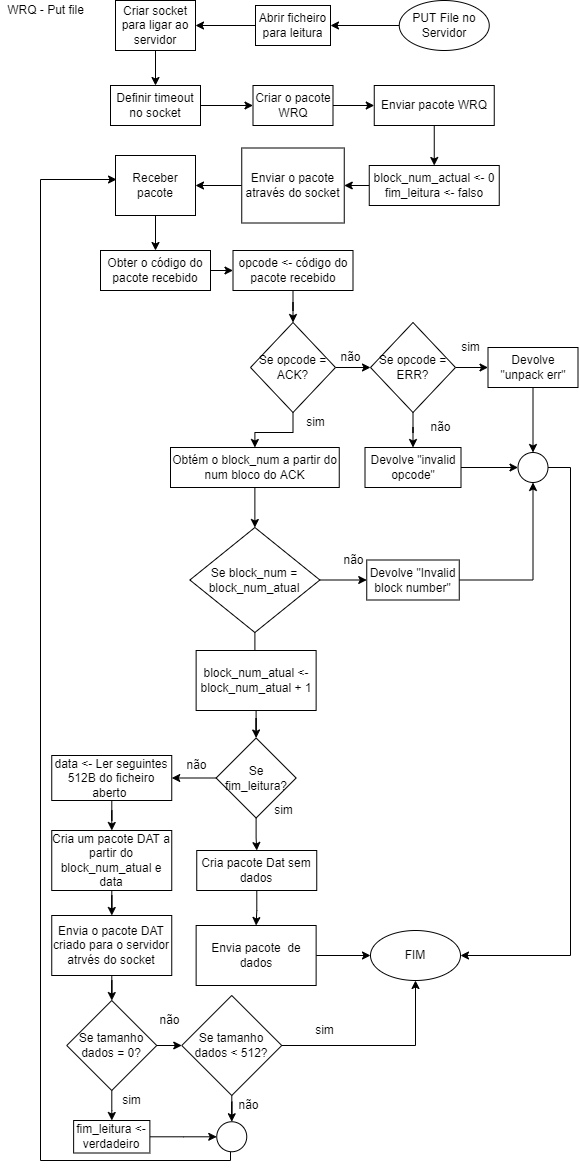

The diagram above was exported from draw.io. Its source (the exported page's mxGraphModel, read from the mxfile embedded in the PNG):
<mxGraphModel dx="1422" dy="786" grid="1" gridSize="10" guides="1" tooltips="1" connect="1" arrows="1" fold="1" page="1" pageScale="1" pageWidth="827" pageHeight="1169" math="0" shadow="0">
  <root>
    <mxCell id="0" />
    <mxCell id="1" parent="0" />
    <mxCell id="4VfeRkkXSKnZjZJqejMY-9" value="" style="edgeStyle=orthogonalEdgeStyle;rounded=0;orthogonalLoop=1;jettySize=auto;html=1;" parent="1" source="4VfeRkkXSKnZjZJqejMY-1" target="4VfeRkkXSKnZjZJqejMY-2" edge="1">
      <mxGeometry relative="1" as="geometry" />
    </mxCell>
    <mxCell id="4VfeRkkXSKnZjZJqejMY-1" value="PUT File no Servidor" style="ellipse;whiteSpace=wrap;html=1;" parent="1" vertex="1">
      <mxGeometry x="408.75" width="90" height="50" as="geometry" />
    </mxCell>
    <mxCell id="4VfeRkkXSKnZjZJqejMY-11" value="" style="edgeStyle=orthogonalEdgeStyle;rounded=0;orthogonalLoop=1;jettySize=auto;html=1;" parent="1" source="4VfeRkkXSKnZjZJqejMY-2" target="4VfeRkkXSKnZjZJqejMY-3" edge="1">
      <mxGeometry relative="1" as="geometry" />
    </mxCell>
    <mxCell id="4VfeRkkXSKnZjZJqejMY-2" value="Abrir ficheiro para leitura" style="rounded=0;whiteSpace=wrap;html=1;" parent="1" vertex="1">
      <mxGeometry x="265" y="5" width="75" height="40" as="geometry" />
    </mxCell>
    <mxCell id="4VfeRkkXSKnZjZJqejMY-12" value="" style="edgeStyle=orthogonalEdgeStyle;rounded=0;orthogonalLoop=1;jettySize=auto;html=1;" parent="1" source="4VfeRkkXSKnZjZJqejMY-3" target="4VfeRkkXSKnZjZJqejMY-4" edge="1">
      <mxGeometry relative="1" as="geometry" />
    </mxCell>
    <mxCell id="4VfeRkkXSKnZjZJqejMY-3" value="Criar socket para ligar ao servidor" style="rounded=0;whiteSpace=wrap;html=1;" parent="1" vertex="1">
      <mxGeometry x="125" width="80" height="50" as="geometry" />
    </mxCell>
    <mxCell id="4VfeRkkXSKnZjZJqejMY-13" value="" style="edgeStyle=orthogonalEdgeStyle;rounded=0;orthogonalLoop=1;jettySize=auto;html=1;" parent="1" source="4VfeRkkXSKnZjZJqejMY-4" target="4VfeRkkXSKnZjZJqejMY-5" edge="1">
      <mxGeometry relative="1" as="geometry" />
    </mxCell>
    <mxCell id="4VfeRkkXSKnZjZJqejMY-4" value="Definir timeout no socket" style="rounded=0;whiteSpace=wrap;html=1;" parent="1" vertex="1">
      <mxGeometry x="120" y="85" width="90" height="40" as="geometry" />
    </mxCell>
    <mxCell id="4VfeRkkXSKnZjZJqejMY-14" value="" style="edgeStyle=orthogonalEdgeStyle;rounded=0;orthogonalLoop=1;jettySize=auto;html=1;" parent="1" source="4VfeRkkXSKnZjZJqejMY-5" target="4VfeRkkXSKnZjZJqejMY-8" edge="1">
      <mxGeometry relative="1" as="geometry" />
    </mxCell>
    <mxCell id="4VfeRkkXSKnZjZJqejMY-5" value="Criar o pacote WRQ" style="rounded=0;whiteSpace=wrap;html=1;" parent="1" vertex="1">
      <mxGeometry x="262.5" y="85" width="80" height="40" as="geometry" />
    </mxCell>
    <mxCell id="tPLF6zVHMbYPTrcl5A_G-5" style="edgeStyle=orthogonalEdgeStyle;rounded=0;orthogonalLoop=1;jettySize=auto;html=1;" edge="1" parent="1" source="4VfeRkkXSKnZjZJqejMY-6" target="tPLF6zVHMbYPTrcl5A_G-4">
      <mxGeometry relative="1" as="geometry" />
    </mxCell>
    <mxCell id="4VfeRkkXSKnZjZJqejMY-6" value="Enviar o pacote através do socket" style="rounded=0;whiteSpace=wrap;html=1;" parent="1" vertex="1">
      <mxGeometry x="251.25" y="147.5" width="102.5" height="75" as="geometry" />
    </mxCell>
    <mxCell id="4VfeRkkXSKnZjZJqejMY-16" value="" style="edgeStyle=orthogonalEdgeStyle;rounded=0;orthogonalLoop=1;jettySize=auto;html=1;" parent="1" source="4VfeRkkXSKnZjZJqejMY-7" target="4VfeRkkXSKnZjZJqejMY-6" edge="1">
      <mxGeometry relative="1" as="geometry" />
    </mxCell>
    <mxCell id="4VfeRkkXSKnZjZJqejMY-7" value="block_num_actual &amp;lt;- 0&lt;br&gt;fim_leitura &amp;lt;- falso" style="rounded=0;whiteSpace=wrap;html=1;" parent="1" vertex="1">
      <mxGeometry x="378.75" y="165" width="130" height="40" as="geometry" />
    </mxCell>
    <mxCell id="4VfeRkkXSKnZjZJqejMY-15" value="" style="edgeStyle=orthogonalEdgeStyle;rounded=0;orthogonalLoop=1;jettySize=auto;html=1;" parent="1" source="4VfeRkkXSKnZjZJqejMY-8" target="4VfeRkkXSKnZjZJqejMY-7" edge="1">
      <mxGeometry relative="1" as="geometry" />
    </mxCell>
    <mxCell id="4VfeRkkXSKnZjZJqejMY-8" value="Enviar pacote WRQ" style="rounded=0;whiteSpace=wrap;html=1;" parent="1" vertex="1">
      <mxGeometry x="383.75" y="85" width="120" height="40" as="geometry" />
    </mxCell>
    <mxCell id="4VfeRkkXSKnZjZJqejMY-19" value="" style="edgeStyle=orthogonalEdgeStyle;rounded=0;orthogonalLoop=1;jettySize=auto;html=1;" parent="1" source="4VfeRkkXSKnZjZJqejMY-17" target="4VfeRkkXSKnZjZJqejMY-18" edge="1">
      <mxGeometry relative="1" as="geometry">
        <Array as="points">
          <mxPoint x="150" y="290" />
        </Array>
      </mxGeometry>
    </mxCell>
    <mxCell id="4VfeRkkXSKnZjZJqejMY-17" value="Obter o código do pacote recebido" style="rounded=0;whiteSpace=wrap;html=1;" parent="1" vertex="1">
      <mxGeometry x="110" y="250" width="110" height="40" as="geometry" />
    </mxCell>
    <mxCell id="4VfeRkkXSKnZjZJqejMY-33" value="" style="edgeStyle=orthogonalEdgeStyle;rounded=0;orthogonalLoop=1;jettySize=auto;html=1;" parent="1" source="4VfeRkkXSKnZjZJqejMY-18" target="4VfeRkkXSKnZjZJqejMY-21" edge="1">
      <mxGeometry relative="1" as="geometry" />
    </mxCell>
    <mxCell id="4VfeRkkXSKnZjZJqejMY-18" value="opcode &amp;lt;- código do pacote recebido" style="rounded=0;whiteSpace=wrap;html=1;" parent="1" vertex="1">
      <mxGeometry x="242.5" y="250" width="120" height="40" as="geometry" />
    </mxCell>
    <mxCell id="4VfeRkkXSKnZjZJqejMY-32" value="" style="edgeStyle=orthogonalEdgeStyle;rounded=0;orthogonalLoop=1;jettySize=auto;html=1;" parent="1" source="4VfeRkkXSKnZjZJqejMY-21" target="4VfeRkkXSKnZjZJqejMY-23" edge="1">
      <mxGeometry relative="1" as="geometry" />
    </mxCell>
    <mxCell id="4VfeRkkXSKnZjZJqejMY-35" value="" style="edgeStyle=orthogonalEdgeStyle;rounded=0;orthogonalLoop=1;jettySize=auto;html=1;" parent="1" source="4VfeRkkXSKnZjZJqejMY-21" target="4VfeRkkXSKnZjZJqejMY-34" edge="1">
      <mxGeometry relative="1" as="geometry" />
    </mxCell>
    <mxCell id="4VfeRkkXSKnZjZJqejMY-21" value="Se opcode = ACK?" style="rhombus;whiteSpace=wrap;html=1;" parent="1" vertex="1">
      <mxGeometry x="260" y="322" width="85" height="90" as="geometry" />
    </mxCell>
    <mxCell id="4VfeRkkXSKnZjZJqejMY-22" value="WRQ - Put file" style="text;html=1;align=center;verticalAlign=middle;resizable=0;points=[];autosize=1;strokeColor=none;fillColor=none;" parent="1" vertex="1">
      <mxGeometry x="10" width="90" height="20" as="geometry" />
    </mxCell>
    <mxCell id="4VfeRkkXSKnZjZJqejMY-26" value="" style="edgeStyle=orthogonalEdgeStyle;rounded=0;orthogonalLoop=1;jettySize=auto;html=1;" parent="1" source="4VfeRkkXSKnZjZJqejMY-23" target="4VfeRkkXSKnZjZJqejMY-25" edge="1">
      <mxGeometry relative="1" as="geometry" />
    </mxCell>
    <mxCell id="4VfeRkkXSKnZjZJqejMY-30" value="" style="edgeStyle=orthogonalEdgeStyle;rounded=0;orthogonalLoop=1;jettySize=auto;html=1;" parent="1" source="4VfeRkkXSKnZjZJqejMY-23" target="4VfeRkkXSKnZjZJqejMY-24" edge="1">
      <mxGeometry relative="1" as="geometry" />
    </mxCell>
    <mxCell id="4VfeRkkXSKnZjZJqejMY-23" value="Se opcode = ERR?" style="rhombus;whiteSpace=wrap;html=1;" parent="1" vertex="1">
      <mxGeometry x="380" y="322" width="85" height="90" as="geometry" />
    </mxCell>
    <mxCell id="mGiW1cLmVadDRP8qDL1E-7" style="edgeStyle=orthogonalEdgeStyle;rounded=0;orthogonalLoop=1;jettySize=auto;html=1;entryX=0.5;entryY=0;entryDx=0;entryDy=0;" parent="1" source="4VfeRkkXSKnZjZJqejMY-24" target="mGiW1cLmVadDRP8qDL1E-4" edge="1">
      <mxGeometry relative="1" as="geometry" />
    </mxCell>
    <mxCell id="4VfeRkkXSKnZjZJqejMY-24" value="Devolve &quot;unpack err&quot;" style="rounded=0;whiteSpace=wrap;html=1;" parent="1" vertex="1">
      <mxGeometry x="497.5" y="347" width="90" height="40" as="geometry" />
    </mxCell>
    <mxCell id="mGiW1cLmVadDRP8qDL1E-5" value="" style="edgeStyle=orthogonalEdgeStyle;rounded=0;orthogonalLoop=1;jettySize=auto;html=1;" parent="1" source="4VfeRkkXSKnZjZJqejMY-25" target="mGiW1cLmVadDRP8qDL1E-4" edge="1">
      <mxGeometry relative="1" as="geometry" />
    </mxCell>
    <mxCell id="4VfeRkkXSKnZjZJqejMY-25" value="Devolve &quot;invalid opcode&quot;" style="rounded=0;whiteSpace=wrap;html=1;" parent="1" vertex="1">
      <mxGeometry x="374.5" y="447" width="96" height="40" as="geometry" />
    </mxCell>
    <mxCell id="4VfeRkkXSKnZjZJqejMY-29" value="não" style="text;html=1;align=center;verticalAlign=middle;resizable=0;points=[];autosize=1;strokeColor=none;fillColor=none;" parent="1" vertex="1">
      <mxGeometry x="430" y="417" width="40" height="20" as="geometry" />
    </mxCell>
    <mxCell id="4VfeRkkXSKnZjZJqejMY-31" value="sim" style="text;html=1;align=center;verticalAlign=middle;resizable=0;points=[];autosize=1;strokeColor=none;fillColor=none;" parent="1" vertex="1">
      <mxGeometry x="465" y="337" width="30" height="20" as="geometry" />
    </mxCell>
    <mxCell id="4VfeRkkXSKnZjZJqejMY-46" value="" style="edgeStyle=orthogonalEdgeStyle;rounded=0;orthogonalLoop=1;jettySize=auto;html=1;" parent="1" source="4VfeRkkXSKnZjZJqejMY-34" target="4VfeRkkXSKnZjZJqejMY-38" edge="1">
      <mxGeometry relative="1" as="geometry" />
    </mxCell>
    <mxCell id="4VfeRkkXSKnZjZJqejMY-34" value="Obtém o block_num a partir do num bloco do ACK" style="rounded=0;whiteSpace=wrap;html=1;" parent="1" vertex="1">
      <mxGeometry x="180" y="447" width="168.75" height="40" as="geometry" />
    </mxCell>
    <mxCell id="4VfeRkkXSKnZjZJqejMY-36" value="não" style="text;html=1;align=center;verticalAlign=middle;resizable=0;points=[];autosize=1;strokeColor=none;fillColor=none;" parent="1" vertex="1">
      <mxGeometry x="340" y="347" width="40" height="20" as="geometry" />
    </mxCell>
    <mxCell id="4VfeRkkXSKnZjZJqejMY-37" value="sim" style="text;html=1;align=center;verticalAlign=middle;resizable=0;points=[];autosize=1;strokeColor=none;fillColor=none;" parent="1" vertex="1">
      <mxGeometry x="310" y="412" width="30" height="20" as="geometry" />
    </mxCell>
    <mxCell id="4VfeRkkXSKnZjZJqejMY-40" value="" style="edgeStyle=orthogonalEdgeStyle;rounded=0;orthogonalLoop=1;jettySize=auto;html=1;" parent="1" source="4VfeRkkXSKnZjZJqejMY-38" target="4VfeRkkXSKnZjZJqejMY-39" edge="1">
      <mxGeometry relative="1" as="geometry" />
    </mxCell>
    <mxCell id="tPLF6zVHMbYPTrcl5A_G-21" value="" style="edgeStyle=orthogonalEdgeStyle;rounded=0;orthogonalLoop=1;jettySize=auto;html=1;" edge="1" parent="1" source="4VfeRkkXSKnZjZJqejMY-38" target="tPLF6zVHMbYPTrcl5A_G-7">
      <mxGeometry relative="1" as="geometry" />
    </mxCell>
    <mxCell id="4VfeRkkXSKnZjZJqejMY-38" value="Se block_num = block_num_atual" style="rhombus;whiteSpace=wrap;html=1;" parent="1" vertex="1">
      <mxGeometry x="199.38" y="527" width="130" height="105" as="geometry" />
    </mxCell>
    <mxCell id="mGiW1cLmVadDRP8qDL1E-8" style="edgeStyle=orthogonalEdgeStyle;rounded=0;orthogonalLoop=1;jettySize=auto;html=1;entryX=0.5;entryY=1;entryDx=0;entryDy=0;" parent="1" source="4VfeRkkXSKnZjZJqejMY-39" target="mGiW1cLmVadDRP8qDL1E-4" edge="1">
      <mxGeometry relative="1" as="geometry" />
    </mxCell>
    <mxCell id="4VfeRkkXSKnZjZJqejMY-39" value="Devolve &quot;Invalid block number&quot;" style="rounded=0;whiteSpace=wrap;html=1;" parent="1" vertex="1">
      <mxGeometry x="376.25" y="559.5" width="92.5" height="40" as="geometry" />
    </mxCell>
    <mxCell id="4VfeRkkXSKnZjZJqejMY-41" value="não" style="text;html=1;align=center;verticalAlign=middle;resizable=0;points=[];autosize=1;strokeColor=none;fillColor=none;" parent="1" vertex="1">
      <mxGeometry x="342.5" y="549.5" width="40" height="20" as="geometry" />
    </mxCell>
    <mxCell id="4VfeRkkXSKnZjZJqejMY-50" value="" style="edgeStyle=orthogonalEdgeStyle;rounded=0;orthogonalLoop=1;jettySize=auto;html=1;" parent="1" source="4VfeRkkXSKnZjZJqejMY-42" target="4VfeRkkXSKnZjZJqejMY-48" edge="1">
      <mxGeometry relative="1" as="geometry" />
    </mxCell>
    <mxCell id="4VfeRkkXSKnZjZJqejMY-42" value="Cria pacote Dat sem dados" style="rounded=0;whiteSpace=wrap;html=1;" parent="1" vertex="1">
      <mxGeometry x="206.25" y="850" width="120" height="40" as="geometry" />
    </mxCell>
    <mxCell id="4VfeRkkXSKnZjZJqejMY-49" value="" style="edgeStyle=orthogonalEdgeStyle;rounded=0;orthogonalLoop=1;jettySize=auto;html=1;" parent="1" source="4VfeRkkXSKnZjZJqejMY-44" target="4VfeRkkXSKnZjZJqejMY-42" edge="1">
      <mxGeometry relative="1" as="geometry" />
    </mxCell>
    <mxCell id="tPLF6zVHMbYPTrcl5A_G-34" value="" style="edgeStyle=orthogonalEdgeStyle;rounded=0;orthogonalLoop=1;jettySize=auto;html=1;" edge="1" parent="1" source="4VfeRkkXSKnZjZJqejMY-44" target="tPLF6zVHMbYPTrcl5A_G-33">
      <mxGeometry relative="1" as="geometry" />
    </mxCell>
    <mxCell id="4VfeRkkXSKnZjZJqejMY-44" value="Se fim_leitura?" style="rhombus;whiteSpace=wrap;html=1;" parent="1" vertex="1">
      <mxGeometry x="225.63" y="737.5" width="80" height="80" as="geometry" />
    </mxCell>
    <mxCell id="tPLF6zVHMbYPTrcl5A_G-31" value="" style="edgeStyle=orthogonalEdgeStyle;rounded=0;orthogonalLoop=1;jettySize=auto;html=1;" edge="1" parent="1" source="4VfeRkkXSKnZjZJqejMY-48" target="4VfeRkkXSKnZjZJqejMY-57">
      <mxGeometry relative="1" as="geometry" />
    </mxCell>
    <mxCell id="4VfeRkkXSKnZjZJqejMY-48" value="Envia pacote&amp;nbsp; de dados" style="rounded=0;whiteSpace=wrap;html=1;" parent="1" vertex="1">
      <mxGeometry x="205.63" y="925" width="120" height="60" as="geometry" />
    </mxCell>
    <mxCell id="4VfeRkkXSKnZjZJqejMY-51" value="sim" style="text;html=1;align=center;verticalAlign=middle;resizable=0;points=[];autosize=1;strokeColor=none;fillColor=none;" parent="1" vertex="1">
      <mxGeometry x="277.5" y="800" width="30" height="20" as="geometry" />
    </mxCell>
    <mxCell id="4VfeRkkXSKnZjZJqejMY-57" value="FIM" style="ellipse;whiteSpace=wrap;html=1;" parent="1" vertex="1">
      <mxGeometry x="380" y="930" width="90" height="50" as="geometry" />
    </mxCell>
    <mxCell id="4VfeRkkXSKnZjZJqejMY-58" value="não" style="text;html=1;align=center;verticalAlign=middle;resizable=0;points=[];autosize=1;strokeColor=none;fillColor=none;" parent="1" vertex="1">
      <mxGeometry x="185.63" y="755" width="40" height="20" as="geometry" />
    </mxCell>
    <mxCell id="tPLF6zVHMbYPTrcl5A_G-49" style="edgeStyle=orthogonalEdgeStyle;rounded=0;orthogonalLoop=1;jettySize=auto;html=1;entryX=1;entryY=0.5;entryDx=0;entryDy=0;" edge="1" parent="1" source="mGiW1cLmVadDRP8qDL1E-4" target="4VfeRkkXSKnZjZJqejMY-57">
      <mxGeometry relative="1" as="geometry">
        <Array as="points">
          <mxPoint x="580" y="467" />
          <mxPoint x="580" y="955" />
        </Array>
      </mxGeometry>
    </mxCell>
    <mxCell id="mGiW1cLmVadDRP8qDL1E-4" value="" style="ellipse;whiteSpace=wrap;html=1;aspect=fixed;" parent="1" vertex="1">
      <mxGeometry x="527.5" y="452" width="30" height="30" as="geometry" />
    </mxCell>
    <mxCell id="tPLF6zVHMbYPTrcl5A_G-28" value="" style="edgeStyle=orthogonalEdgeStyle;rounded=0;orthogonalLoop=1;jettySize=auto;html=1;" edge="1" parent="1" source="tPLF6zVHMbYPTrcl5A_G-4" target="4VfeRkkXSKnZjZJqejMY-17">
      <mxGeometry relative="1" as="geometry" />
    </mxCell>
    <mxCell id="tPLF6zVHMbYPTrcl5A_G-4" value="Receber pacote" style="rounded=0;whiteSpace=wrap;html=1;" vertex="1" parent="1">
      <mxGeometry x="125" y="155" width="80" height="60" as="geometry" />
    </mxCell>
    <mxCell id="tPLF6zVHMbYPTrcl5A_G-22" value="" style="edgeStyle=orthogonalEdgeStyle;rounded=0;orthogonalLoop=1;jettySize=auto;html=1;entryX=0.5;entryY=0;entryDx=0;entryDy=0;" edge="1" parent="1" source="tPLF6zVHMbYPTrcl5A_G-7" target="4VfeRkkXSKnZjZJqejMY-44">
      <mxGeometry relative="1" as="geometry" />
    </mxCell>
    <mxCell id="tPLF6zVHMbYPTrcl5A_G-7" value="block_num_atual &amp;lt;- block_num_atual + 1" style="rounded=0;whiteSpace=wrap;html=1;" vertex="1" parent="1">
      <mxGeometry x="205.63" y="650" width="120" height="60" as="geometry" />
    </mxCell>
    <mxCell id="tPLF6zVHMbYPTrcl5A_G-16" value="sim" style="text;html=1;align=center;verticalAlign=middle;resizable=0;points=[];autosize=1;strokeColor=none;fillColor=none;" vertex="1" parent="1">
      <mxGeometry x="126.25" y="1090" width="30" height="20" as="geometry" />
    </mxCell>
    <mxCell id="tPLF6zVHMbYPTrcl5A_G-20" value="não" style="text;html=1;align=center;verticalAlign=middle;resizable=0;points=[];autosize=1;strokeColor=none;fillColor=none;" vertex="1" parent="1">
      <mxGeometry x="159.38" y="1010" width="40" height="20" as="geometry" />
    </mxCell>
    <mxCell id="tPLF6zVHMbYPTrcl5A_G-24" value="sim" style="text;html=1;align=center;verticalAlign=middle;resizable=0;points=[];autosize=1;strokeColor=none;fillColor=none;" vertex="1" parent="1">
      <mxGeometry x="318.75" y="1020" width="30" height="20" as="geometry" />
    </mxCell>
    <mxCell id="tPLF6zVHMbYPTrcl5A_G-48" style="edgeStyle=orthogonalEdgeStyle;rounded=0;orthogonalLoop=1;jettySize=auto;html=1;entryX=0.013;entryY=0.4;entryDx=0;entryDy=0;entryPerimeter=0;" edge="1" parent="1" source="tPLF6zVHMbYPTrcl5A_G-25" target="tPLF6zVHMbYPTrcl5A_G-4">
      <mxGeometry relative="1" as="geometry">
        <Array as="points">
          <mxPoint x="240" y="1160" />
          <mxPoint x="50" y="1160" />
          <mxPoint x="50" y="179" />
        </Array>
      </mxGeometry>
    </mxCell>
    <mxCell id="tPLF6zVHMbYPTrcl5A_G-25" value="" style="ellipse;whiteSpace=wrap;html=1;aspect=fixed;" vertex="1" parent="1">
      <mxGeometry x="226.25" y="1121.25" width="30" height="30" as="geometry" />
    </mxCell>
    <mxCell id="tPLF6zVHMbYPTrcl5A_G-36" value="" style="edgeStyle=orthogonalEdgeStyle;rounded=0;orthogonalLoop=1;jettySize=auto;html=1;" edge="1" parent="1" source="tPLF6zVHMbYPTrcl5A_G-33" target="tPLF6zVHMbYPTrcl5A_G-35">
      <mxGeometry relative="1" as="geometry" />
    </mxCell>
    <mxCell id="tPLF6zVHMbYPTrcl5A_G-33" value="data &amp;lt;- Ler seguintes 512B do ficheiro aberto&amp;nbsp;" style="rounded=0;whiteSpace=wrap;html=1;" vertex="1" parent="1">
      <mxGeometry x="61.25" y="755" width="120" height="45" as="geometry" />
    </mxCell>
    <mxCell id="tPLF6zVHMbYPTrcl5A_G-38" value="" style="edgeStyle=orthogonalEdgeStyle;rounded=0;orthogonalLoop=1;jettySize=auto;html=1;" edge="1" parent="1" source="tPLF6zVHMbYPTrcl5A_G-35" target="tPLF6zVHMbYPTrcl5A_G-37">
      <mxGeometry relative="1" as="geometry" />
    </mxCell>
    <mxCell id="tPLF6zVHMbYPTrcl5A_G-35" value="Cria um pacote DAT a partir do block_num_atual e data" style="rounded=0;whiteSpace=wrap;html=1;" vertex="1" parent="1">
      <mxGeometry x="61.25" y="830" width="120" height="60" as="geometry" />
    </mxCell>
    <mxCell id="tPLF6zVHMbYPTrcl5A_G-40" value="" style="edgeStyle=orthogonalEdgeStyle;rounded=0;orthogonalLoop=1;jettySize=auto;html=1;" edge="1" parent="1" source="tPLF6zVHMbYPTrcl5A_G-37" target="tPLF6zVHMbYPTrcl5A_G-39">
      <mxGeometry relative="1" as="geometry" />
    </mxCell>
    <mxCell id="tPLF6zVHMbYPTrcl5A_G-37" value="Envia o pacote DAT criado para o servidor atrvés do socket" style="rounded=0;whiteSpace=wrap;html=1;" vertex="1" parent="1">
      <mxGeometry x="61.25" y="915" width="120" height="60" as="geometry" />
    </mxCell>
    <mxCell id="tPLF6zVHMbYPTrcl5A_G-42" value="" style="edgeStyle=orthogonalEdgeStyle;rounded=0;orthogonalLoop=1;jettySize=auto;html=1;" edge="1" parent="1" source="tPLF6zVHMbYPTrcl5A_G-39" target="tPLF6zVHMbYPTrcl5A_G-41">
      <mxGeometry relative="1" as="geometry" />
    </mxCell>
    <mxCell id="tPLF6zVHMbYPTrcl5A_G-44" value="" style="edgeStyle=orthogonalEdgeStyle;rounded=0;orthogonalLoop=1;jettySize=auto;html=1;" edge="1" parent="1" source="tPLF6zVHMbYPTrcl5A_G-39" target="tPLF6zVHMbYPTrcl5A_G-43">
      <mxGeometry relative="1" as="geometry" />
    </mxCell>
    <mxCell id="tPLF6zVHMbYPTrcl5A_G-39" value="Se tamanho dados = 0?" style="rhombus;whiteSpace=wrap;html=1;" vertex="1" parent="1">
      <mxGeometry x="76.25" y="1000" width="90" height="90" as="geometry" />
    </mxCell>
    <mxCell id="tPLF6zVHMbYPTrcl5A_G-46" value="" style="edgeStyle=orthogonalEdgeStyle;rounded=0;orthogonalLoop=1;jettySize=auto;html=1;" edge="1" parent="1" source="tPLF6zVHMbYPTrcl5A_G-41" target="tPLF6zVHMbYPTrcl5A_G-25">
      <mxGeometry relative="1" as="geometry" />
    </mxCell>
    <mxCell id="tPLF6zVHMbYPTrcl5A_G-41" value="fim_leitura &amp;lt;- verdadeiro" style="rounded=0;whiteSpace=wrap;html=1;" vertex="1" parent="1">
      <mxGeometry x="83.13" y="1120" width="76.25" height="32.5" as="geometry" />
    </mxCell>
    <mxCell id="tPLF6zVHMbYPTrcl5A_G-45" style="edgeStyle=orthogonalEdgeStyle;rounded=0;orthogonalLoop=1;jettySize=auto;html=1;entryX=0.5;entryY=1;entryDx=0;entryDy=0;" edge="1" parent="1" source="tPLF6zVHMbYPTrcl5A_G-43" target="4VfeRkkXSKnZjZJqejMY-57">
      <mxGeometry relative="1" as="geometry" />
    </mxCell>
    <mxCell id="tPLF6zVHMbYPTrcl5A_G-47" value="" style="edgeStyle=orthogonalEdgeStyle;rounded=0;orthogonalLoop=1;jettySize=auto;html=1;" edge="1" parent="1" source="tPLF6zVHMbYPTrcl5A_G-43" target="tPLF6zVHMbYPTrcl5A_G-25">
      <mxGeometry relative="1" as="geometry" />
    </mxCell>
    <mxCell id="tPLF6zVHMbYPTrcl5A_G-43" value="Se tamanho dados &amp;lt; 512?" style="rhombus;whiteSpace=wrap;html=1;" vertex="1" parent="1">
      <mxGeometry x="191.25" y="995" width="100" height="100" as="geometry" />
    </mxCell>
    <mxCell id="tPLF6zVHMbYPTrcl5A_G-50" value="não" style="text;html=1;align=center;verticalAlign=middle;resizable=0;points=[];autosize=1;strokeColor=none;fillColor=none;" vertex="1" parent="1">
      <mxGeometry x="237.5" y="1095" width="40" height="20" as="geometry" />
    </mxCell>
  </root>
</mxGraphModel>